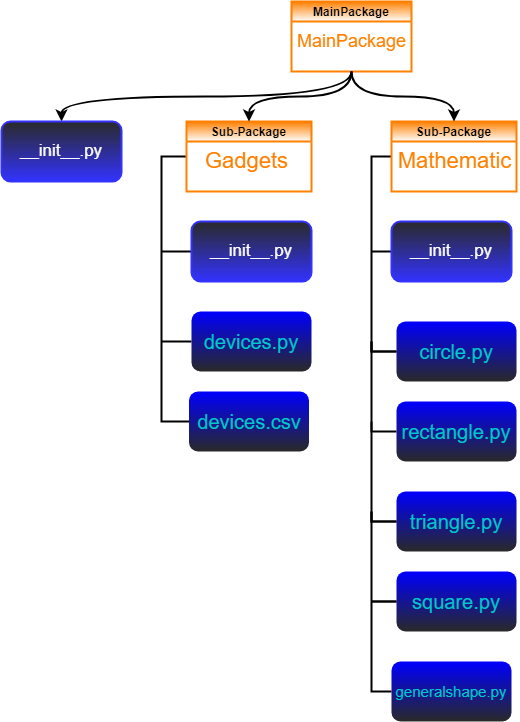

The diagram above was exported from draw.io. Its source (the exported page's mxGraphModel, read from the mxfile embedded in the PNG):
<mxGraphModel dx="1041" dy="562" grid="1" gridSize="10" guides="1" tooltips="1" connect="1" arrows="1" fold="1" page="1" pageScale="1" pageWidth="850" pageHeight="1100" math="0" shadow="0">
  <root>
    <mxCell id="rC9cCEBgUyhLEvRaeTxo-0" />
    <mxCell id="rC9cCEBgUyhLEvRaeTxo-1" parent="rC9cCEBgUyhLEvRaeTxo-0" />
    <mxCell id="CBMOzfMX-KwnZCyGmn8V-10" style="edgeStyle=orthogonalEdgeStyle;rounded=0;orthogonalLoop=1;jettySize=auto;html=1;exitX=0;exitY=0.5;exitDx=0;exitDy=0;entryX=0;entryY=0.5;entryDx=0;entryDy=0;fontSize=20;startArrow=none;startFill=0;endArrow=none;endFill=0;fillColor=#1ba1e2;strokeColor=#000000;strokeWidth=2;" parent="rC9cCEBgUyhLEvRaeTxo-1" source="CBMOzfMX-KwnZCyGmn8V-0" edge="1">
      <mxGeometry relative="1" as="geometry">
        <Array as="points">
          <mxPoint x="270" y="255" />
          <mxPoint x="270" y="520" />
        </Array>
        <mxPoint x="300" y="520" as="targetPoint" />
      </mxGeometry>
    </mxCell>
    <mxCell id="CBMOzfMX-KwnZCyGmn8V-0" value="Sub-Package" style="swimlane;startSize=20;strokeColor=#FF8000;fillColor=#FF8000;fontColor=#000000;swimlaneFillColor=none;gradientColor=#ffffff;gradientDirection=south;strokeWidth=2;" parent="rC9cCEBgUyhLEvRaeTxo-1" vertex="1">
      <mxGeometry x="295" y="220" width="125" height="70" as="geometry" />
    </mxCell>
    <mxCell id="CBMOzfMX-KwnZCyGmn8V-1" value="&lt;font style=&quot;font-size: 22px&quot;&gt;Gadgets&lt;/font&gt;" style="text;html=1;align=center;verticalAlign=middle;resizable=0;points=[];autosize=1;strokeColor=none;fillColor=none;fontColor=#FF8000;strokeWidth=2;" parent="CBMOzfMX-KwnZCyGmn8V-0" vertex="1">
      <mxGeometry x="10" y="30" width="100" height="20" as="geometry" />
    </mxCell>
    <mxCell id="fXKmPOG69IJxotgOb-4M-0" style="edgeStyle=orthogonalEdgeStyle;rounded=0;orthogonalLoop=1;jettySize=auto;html=1;exitX=0;exitY=0.5;exitDx=0;exitDy=0;fontColor=#FFFFFF;startArrow=none;startFill=0;fillColor=#1ba1e2;strokeColor=#000000;endArrow=none;endFill=0;strokeWidth=2;" parent="rC9cCEBgUyhLEvRaeTxo-1" source="CBMOzfMX-KwnZCyGmn8V-3" edge="1">
      <mxGeometry relative="1" as="geometry">
        <mxPoint x="270" y="350" as="targetPoint" />
      </mxGeometry>
    </mxCell>
    <mxCell id="CBMOzfMX-KwnZCyGmn8V-3" value="&lt;span style=&quot;font-size: 17px&quot;&gt;__init__.py&lt;/span&gt;" style="rounded=1;whiteSpace=wrap;html=1;strokeColor=#3333FF;strokeWidth=2;fillColor=default;gradientColor=#3333FF;fontColor=#FFFFFF;" parent="rC9cCEBgUyhLEvRaeTxo-1" vertex="1">
      <mxGeometry x="300" y="320" width="120" height="60" as="geometry" />
    </mxCell>
    <mxCell id="CBMOzfMX-KwnZCyGmn8V-4" style="edgeStyle=orthogonalEdgeStyle;curved=1;rounded=0;orthogonalLoop=1;jettySize=auto;html=1;exitX=0.5;exitY=1;exitDx=0;exitDy=0;strokeColor=#000000;fontColor=#0000FF;strokeWidth=2;" parent="rC9cCEBgUyhLEvRaeTxo-1" edge="1">
      <mxGeometry relative="1" as="geometry">
        <mxPoint x="360" y="470" as="sourcePoint" />
        <mxPoint x="360" y="470" as="targetPoint" />
      </mxGeometry>
    </mxCell>
    <mxCell id="CBMOzfMX-KwnZCyGmn8V-12" style="edgeStyle=orthogonalEdgeStyle;rounded=0;orthogonalLoop=1;jettySize=auto;html=1;exitX=0;exitY=0.5;exitDx=0;exitDy=0;fontSize=20;startArrow=none;startFill=0;endArrow=none;endFill=0;fillColor=#1ba1e2;strokeColor=#000000;strokeWidth=2;" parent="rC9cCEBgUyhLEvRaeTxo-1" source="CBMOzfMX-KwnZCyGmn8V-7" edge="1">
      <mxGeometry relative="1" as="geometry">
        <mxPoint x="270" y="440" as="targetPoint" />
      </mxGeometry>
    </mxCell>
    <mxCell id="CBMOzfMX-KwnZCyGmn8V-7" value="&lt;font style=&quot;font-size: 20px&quot;&gt;devices.py&lt;/font&gt;" style="rounded=1;whiteSpace=wrap;html=1;strokeColor=none;strokeWidth=2;gradientColor=#0000FF;fontColor=#00CCCC;gradientDirection=north;" parent="rC9cCEBgUyhLEvRaeTxo-1" vertex="1">
      <mxGeometry x="300" y="410" width="120" height="60" as="geometry" />
    </mxCell>
    <mxCell id="M8209wAlTm5UoHzpCS1V-0" style="edgeStyle=elbowEdgeStyle;rounded=0;orthogonalLoop=1;jettySize=auto;html=1;exitX=0;exitY=0.5;exitDx=0;exitDy=0;entryX=0;entryY=0.5;entryDx=0;entryDy=0;endArrow=none;endFill=0;strokeColor=#000000;strokeWidth=2;" parent="rC9cCEBgUyhLEvRaeTxo-1" source="M8209wAlTm5UoHzpCS1V-1" target="M8209wAlTm5UoHzpCS1V-17" edge="1">
      <mxGeometry relative="1" as="geometry">
        <Array as="points">
          <mxPoint x="480" y="680" />
          <mxPoint x="480" y="400" />
        </Array>
      </mxGeometry>
    </mxCell>
    <mxCell id="M8209wAlTm5UoHzpCS1V-1" value="Sub-Package" style="swimlane;startSize=20;strokeColor=#FF8000;fillColor=#FF8000;fontColor=#000000;swimlaneFillColor=none;gradientColor=#ffffff;gradientDirection=south;strokeWidth=2;" parent="rC9cCEBgUyhLEvRaeTxo-1" vertex="1">
      <mxGeometry x="500" y="220" width="125" height="70" as="geometry" />
    </mxCell>
    <mxCell id="M8209wAlTm5UoHzpCS1V-2" value="&lt;font style=&quot;font-size: 22px&quot;&gt;Mathematic&lt;/font&gt;" style="text;html=1;align=center;verticalAlign=middle;resizable=0;points=[];autosize=1;strokeColor=none;fillColor=none;fontColor=#FF8000;strokeWidth=2;" parent="M8209wAlTm5UoHzpCS1V-1" vertex="1">
      <mxGeometry x="-2.5" y="30" width="130" height="20" as="geometry" />
    </mxCell>
    <mxCell id="Eq2fn723ddmUslF0P2KP-2" style="edgeStyle=orthogonalEdgeStyle;rounded=0;orthogonalLoop=1;jettySize=auto;html=1;exitX=0;exitY=0.5;exitDx=0;exitDy=0;startArrow=none;startFill=0;endArrow=none;endFill=0;fillColor=#1ba1e2;strokeColor=#000000;strokeWidth=2;" parent="rC9cCEBgUyhLEvRaeTxo-1" source="M8209wAlTm5UoHzpCS1V-5" edge="1">
      <mxGeometry relative="1" as="geometry">
        <mxPoint x="480" y="350" as="targetPoint" />
      </mxGeometry>
    </mxCell>
    <mxCell id="M8209wAlTm5UoHzpCS1V-5" value="&lt;span style=&quot;font-size: 17px&quot;&gt;__init__.py&lt;/span&gt;" style="rounded=1;whiteSpace=wrap;html=1;strokeColor=#3333FF;strokeWidth=2;fillColor=default;gradientColor=#3333FF;fontColor=#FFFFFF;" parent="rC9cCEBgUyhLEvRaeTxo-1" vertex="1">
      <mxGeometry x="500" y="320" width="120" height="60" as="geometry" />
    </mxCell>
    <mxCell id="M8209wAlTm5UoHzpCS1V-6" style="edgeStyle=orthogonalEdgeStyle;curved=1;rounded=0;orthogonalLoop=1;jettySize=auto;html=1;exitX=0.5;exitY=1;exitDx=0;exitDy=0;strokeColor=#000000;fontColor=#0000FF;strokeWidth=2;" parent="rC9cCEBgUyhLEvRaeTxo-1" edge="1">
      <mxGeometry relative="1" as="geometry">
        <mxPoint x="560" y="470" as="sourcePoint" />
        <mxPoint x="560" y="470" as="targetPoint" />
      </mxGeometry>
    </mxCell>
    <mxCell id="Eq2fn723ddmUslF0P2KP-4" style="edgeStyle=orthogonalEdgeStyle;rounded=0;orthogonalLoop=1;jettySize=auto;html=1;exitX=0;exitY=0.5;exitDx=0;exitDy=0;startArrow=none;startFill=0;endArrow=none;endFill=0;fillColor=#1ba1e2;strokeColor=#000000;strokeWidth=2;" parent="rC9cCEBgUyhLEvRaeTxo-1" source="M8209wAlTm5UoHzpCS1V-13" edge="1">
      <mxGeometry relative="1" as="geometry">
        <mxPoint x="480" y="520" as="targetPoint" />
      </mxGeometry>
    </mxCell>
    <mxCell id="M8209wAlTm5UoHzpCS1V-13" value="&lt;font style=&quot;font-size: 20px&quot;&gt;rectangle.py&lt;/font&gt;" style="rounded=1;whiteSpace=wrap;html=1;strokeColor=none;strokeWidth=2;gradientColor=#0000FF;fontColor=#00CCCC;gradientDirection=north;" parent="rC9cCEBgUyhLEvRaeTxo-1" vertex="1">
      <mxGeometry x="505" y="500" width="120" height="60" as="geometry" />
    </mxCell>
    <mxCell id="fXKmPOG69IJxotgOb-4M-2" style="edgeStyle=orthogonalEdgeStyle;rounded=0;orthogonalLoop=1;jettySize=auto;html=1;exitX=0;exitY=0.5;exitDx=0;exitDy=0;fontColor=#0000FF;startArrow=none;startFill=0;endArrow=none;endFill=0;fillColor=#1ba1e2;strokeColor=#000000;strokeWidth=2;" parent="rC9cCEBgUyhLEvRaeTxo-1" edge="1">
      <mxGeometry relative="1" as="geometry">
        <mxPoint x="480" y="440" as="targetPoint" />
        <mxPoint x="505" y="450" as="sourcePoint" />
      </mxGeometry>
    </mxCell>
    <mxCell id="Eq2fn723ddmUslF0P2KP-3" style="edgeStyle=orthogonalEdgeStyle;rounded=0;orthogonalLoop=1;jettySize=auto;html=1;exitX=0;exitY=0.5;exitDx=0;exitDy=0;startArrow=none;startFill=0;endArrow=none;endFill=0;fillColor=#1ba1e2;strokeColor=#000000;strokeWidth=2;" parent="rC9cCEBgUyhLEvRaeTxo-1" edge="1">
      <mxGeometry relative="1" as="geometry">
        <mxPoint x="480" y="440" as="targetPoint" />
        <mxPoint x="505" y="450" as="sourcePoint" />
      </mxGeometry>
    </mxCell>
    <mxCell id="fXKmPOG69IJxotgOb-4M-4" style="edgeStyle=orthogonalEdgeStyle;rounded=0;orthogonalLoop=1;jettySize=auto;html=1;exitX=0;exitY=0.5;exitDx=0;exitDy=0;fontColor=#0000FF;startArrow=none;startFill=0;endArrow=none;endFill=0;fillColor=#1ba1e2;strokeColor=#000000;strokeWidth=2;" parent="rC9cCEBgUyhLEvRaeTxo-1" source="M8209wAlTm5UoHzpCS1V-15" edge="1">
      <mxGeometry relative="1" as="geometry">
        <mxPoint x="480" y="610" as="targetPoint" />
      </mxGeometry>
    </mxCell>
    <mxCell id="Eq2fn723ddmUslF0P2KP-5" style="edgeStyle=orthogonalEdgeStyle;rounded=0;orthogonalLoop=1;jettySize=auto;html=1;exitX=0;exitY=0.5;exitDx=0;exitDy=0;startArrow=none;startFill=0;endArrow=none;endFill=0;fillColor=#1ba1e2;strokeColor=#000000;strokeWidth=2;" parent="rC9cCEBgUyhLEvRaeTxo-1" source="M8209wAlTm5UoHzpCS1V-15" edge="1">
      <mxGeometry relative="1" as="geometry">
        <mxPoint x="480" y="610" as="targetPoint" />
      </mxGeometry>
    </mxCell>
    <mxCell id="M8209wAlTm5UoHzpCS1V-15" value="&lt;font style=&quot;font-size: 20px&quot;&gt;triangle.py&lt;/font&gt;" style="rounded=1;whiteSpace=wrap;html=1;strokeColor=none;strokeWidth=2;gradientColor=#0000FF;fontColor=#00CCCC;gradientDirection=north;" parent="rC9cCEBgUyhLEvRaeTxo-1" vertex="1">
      <mxGeometry x="505" y="590" width="120" height="60" as="geometry" />
    </mxCell>
    <mxCell id="fXKmPOG69IJxotgOb-4M-5" style="edgeStyle=orthogonalEdgeStyle;rounded=0;orthogonalLoop=1;jettySize=auto;html=1;exitX=0;exitY=0.5;exitDx=0;exitDy=0;fontColor=#0000FF;startArrow=none;startFill=0;endArrow=none;endFill=0;fillColor=#1ba1e2;strokeColor=#000000;strokeWidth=2;" parent="rC9cCEBgUyhLEvRaeTxo-1" source="M8209wAlTm5UoHzpCS1V-16" edge="1">
      <mxGeometry relative="1" as="geometry">
        <mxPoint x="480" y="700" as="targetPoint" />
      </mxGeometry>
    </mxCell>
    <mxCell id="Eq2fn723ddmUslF0P2KP-6" style="edgeStyle=orthogonalEdgeStyle;rounded=0;orthogonalLoop=1;jettySize=auto;html=1;exitX=0;exitY=0.5;exitDx=0;exitDy=0;endArrow=none;endFill=0;fillColor=#1ba1e2;strokeColor=#000000;strokeWidth=2;" parent="rC9cCEBgUyhLEvRaeTxo-1" source="M8209wAlTm5UoHzpCS1V-16" edge="1">
      <mxGeometry relative="1" as="geometry">
        <mxPoint x="480" y="700" as="targetPoint" />
      </mxGeometry>
    </mxCell>
    <mxCell id="M8209wAlTm5UoHzpCS1V-16" value="&lt;font style=&quot;font-size: 20px&quot;&gt;square.py&lt;/font&gt;" style="rounded=1;whiteSpace=wrap;html=1;strokeColor=none;strokeWidth=2;gradientColor=#0000FF;fontColor=#00CCCC;gradientDirection=north;" parent="rC9cCEBgUyhLEvRaeTxo-1" vertex="1">
      <mxGeometry x="505" y="670" width="120" height="60" as="geometry" />
    </mxCell>
    <mxCell id="M8209wAlTm5UoHzpCS1V-17" value="&lt;font style=&quot;font-size: 15px&quot;&gt;generalshape.py&lt;/font&gt;" style="rounded=1;whiteSpace=wrap;html=1;strokeColor=none;strokeWidth=2;gradientColor=#0000FF;fontColor=#00CCCC;gradientDirection=north;" parent="rC9cCEBgUyhLEvRaeTxo-1" vertex="1">
      <mxGeometry x="500" y="760" width="120" height="60" as="geometry" />
    </mxCell>
    <mxCell id="2OZieR6Wm062wMU_WKaO-0" value="MainPackage" style="swimlane;startSize=20;strokeColor=#FF8000;fillColor=#FF8000;fontColor=#000000;gradientColor=#ffffff;strokeWidth=2;" parent="rC9cCEBgUyhLEvRaeTxo-1" vertex="1">
      <mxGeometry x="400" y="100" width="120" height="70" as="geometry" />
    </mxCell>
    <mxCell id="2OZieR6Wm062wMU_WKaO-1" value="&lt;font style=&quot;font-size: 18px&quot;&gt;MainPackage&lt;/font&gt;" style="text;html=1;align=center;verticalAlign=middle;resizable=0;points=[];autosize=1;strokeColor=none;fillColor=none;fontColor=#FF8000;strokeWidth=2;" parent="2OZieR6Wm062wMU_WKaO-0" vertex="1">
      <mxGeometry y="30" width="120" height="20" as="geometry" />
    </mxCell>
    <mxCell id="Te5N9oVJ1oBF_2pdB-BW-0" style="edgeStyle=orthogonalEdgeStyle;curved=1;rounded=0;orthogonalLoop=1;jettySize=auto;html=1;exitX=0.5;exitY=1;exitDx=0;exitDy=0;entryX=0.5;entryY=0;entryDx=0;entryDy=0;strokeColor=#000000;strokeWidth=2;" parent="rC9cCEBgUyhLEvRaeTxo-1" source="2OZieR6Wm062wMU_WKaO-0" target="CBMOzfMX-KwnZCyGmn8V-0" edge="1">
      <mxGeometry relative="1" as="geometry">
        <mxPoint x="340" y="170" as="sourcePoint" />
        <mxPoint x="260" y="240" as="targetPoint" />
      </mxGeometry>
    </mxCell>
    <mxCell id="bnbRTL2zd6anyIK-ktFc-0" style="edgeStyle=orthogonalEdgeStyle;curved=1;rounded=0;orthogonalLoop=1;jettySize=auto;html=1;entryX=0.5;entryY=0;entryDx=0;entryDy=0;strokeColor=#000000;exitX=0.5;exitY=1;exitDx=0;exitDy=0;strokeWidth=2;" parent="rC9cCEBgUyhLEvRaeTxo-1" source="2OZieR6Wm062wMU_WKaO-0" target="M8209wAlTm5UoHzpCS1V-1" edge="1">
      <mxGeometry relative="1" as="geometry">
        <mxPoint x="470" y="180" as="sourcePoint" />
        <mxPoint x="555" y="250" as="targetPoint" />
      </mxGeometry>
    </mxCell>
    <mxCell id="e1o4-THLyj_eTjiyy19j-0" style="edgeStyle=orthogonalEdgeStyle;curved=1;rounded=0;orthogonalLoop=1;jettySize=auto;html=1;exitX=0.5;exitY=1;exitDx=0;exitDy=0;entryX=0.5;entryY=0;entryDx=0;entryDy=0;strokeColor=#000000;strokeWidth=2;" parent="rC9cCEBgUyhLEvRaeTxo-1" source="2OZieR6Wm062wMU_WKaO-0" target="e1o4-THLyj_eTjiyy19j-1" edge="1">
      <mxGeometry relative="1" as="geometry">
        <mxPoint x="425" y="170" as="sourcePoint" />
      </mxGeometry>
    </mxCell>
    <mxCell id="e1o4-THLyj_eTjiyy19j-1" value="&lt;font style=&quot;font-size: 17px&quot;&gt;__init__.py&lt;/font&gt;" style="rounded=1;whiteSpace=wrap;html=1;strokeColor=#3333FF;gradientColor=#3333FF;fontColor=#FFFFFF;strokeWidth=2;" parent="rC9cCEBgUyhLEvRaeTxo-1" vertex="1">
      <mxGeometry x="110" y="220" width="120" height="60" as="geometry" />
    </mxCell>
    <mxCell id="0tc17bUH_g-J0JcSP5Cn-3" value="&lt;font style=&quot;font-size: 20px&quot;&gt;devices.csv&lt;/font&gt;" style="rounded=1;whiteSpace=wrap;html=1;strokeColor=none;strokeWidth=2;gradientColor=#0000FF;fontColor=#00CCCC;gradientDirection=north;" vertex="1" parent="rC9cCEBgUyhLEvRaeTxo-1">
      <mxGeometry x="297.5" y="490" width="120" height="60" as="geometry" />
    </mxCell>
    <mxCell id="0tc17bUH_g-J0JcSP5Cn-4" value="&lt;font style=&quot;font-size: 20px&quot;&gt;circle.py&lt;/font&gt;" style="rounded=1;whiteSpace=wrap;html=1;strokeColor=none;strokeWidth=2;gradientColor=#0000FF;fontColor=#00CCCC;gradientDirection=north;" vertex="1" parent="rC9cCEBgUyhLEvRaeTxo-1">
      <mxGeometry x="505" y="420" width="120" height="60" as="geometry" />
    </mxCell>
  </root>
</mxGraphModel>